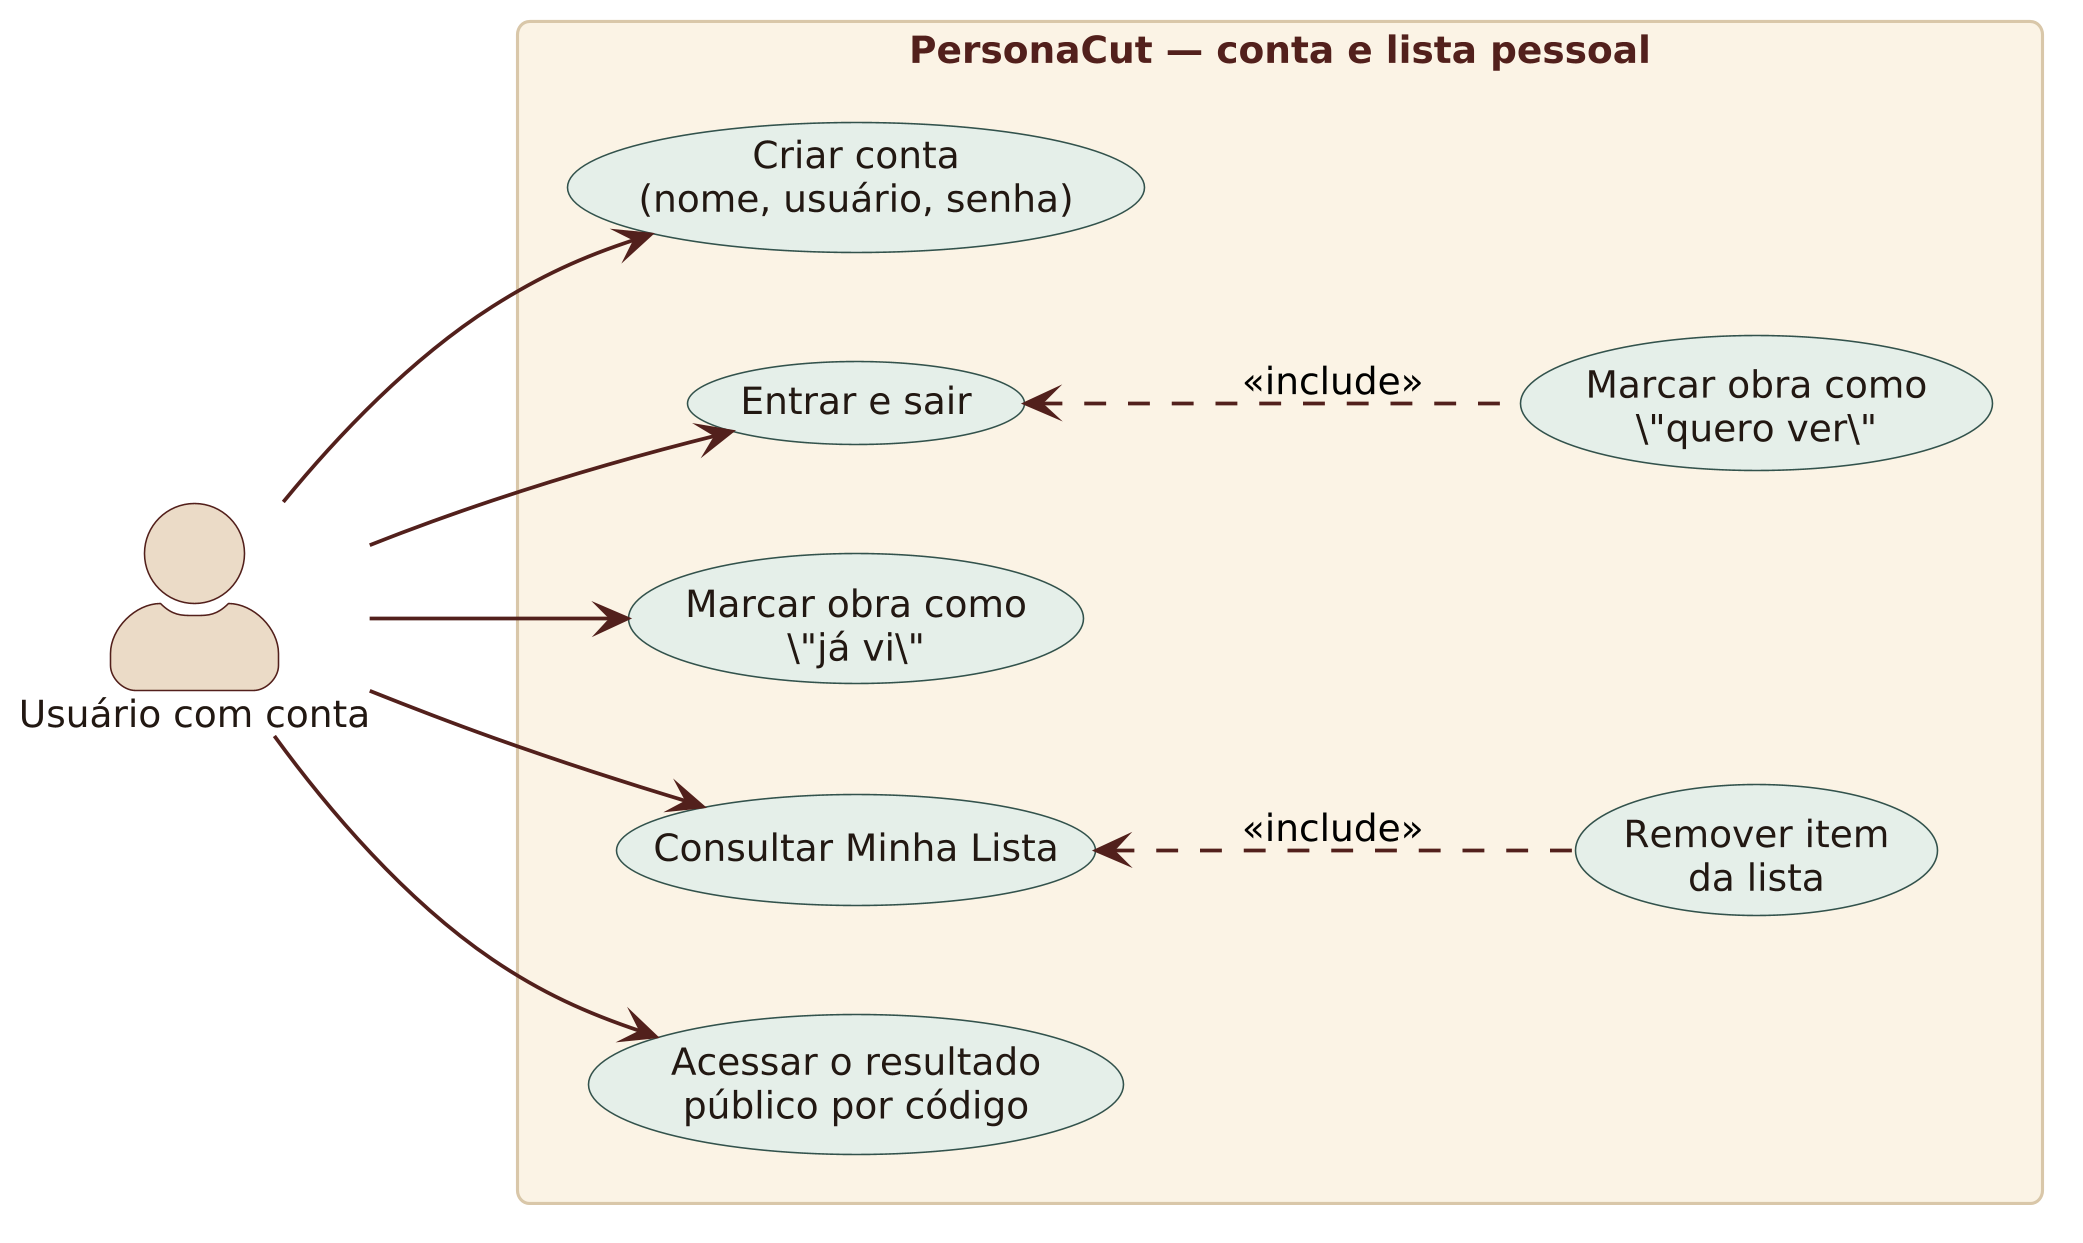

The diagram above was rendered by PlantUML. Its source (embedded in the PNG):
@startuml 02_casos_uso_usuario
!include _tema.puml
left to right direction
skinparam packageStyle rectangle

actor "Usuário com conta" as U

rectangle "PersonaCut — conta e lista pessoal" {
  usecase "Criar conta\n(nome, usuário, senha)" as UC1
  usecase "Entrar e sair" as UC2
  usecase "Marcar obra como\n\"quero ver\"" as UC3
  usecase "Marcar obra como\n\"já vi\"" as UC4
  usecase "Consultar Minha Lista" as UC5
  usecase "Remover item\nda lista" as UC6
  usecase "Acessar o resultado\npúblico por código" as UC7
}

U --> UC1
U --> UC2
UC2 <.. UC3 : <<include>>
U --> UC4
U --> UC5
UC5 <.. UC6 : <<include>>
U --> UC7
@enduml